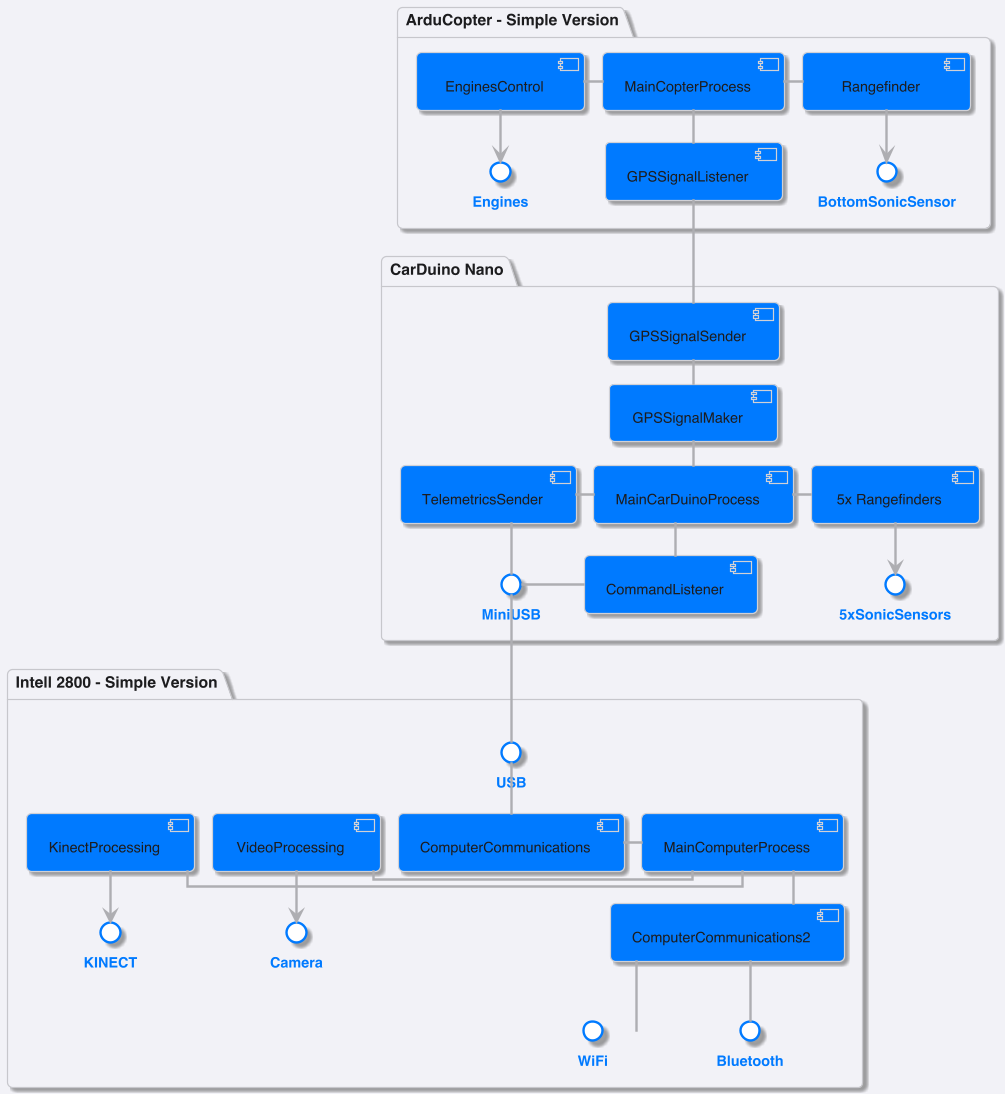

The diagram above was rendered by PlantUML. Its source (embedded in the PNG):
@startuml




skinparam backgroundColor #F2F2F7
skinparam defaultFontName Helvetica
skinparam defaultFontSize 13
skinparam defaultTextAlignment center
skinparam roundcorner 12
skinparam shadowing false
skinparam linetype ortho
skinparam padding 3
skinparam minClassWidth 100
skinparam nodesep 15
skinparam ranksep 20

skinparam arrow {
    Color #AEAEB2
    Thickness 2
}

skinparam rectangle<<person>> {
    BackgroundColor #08427B
    BorderColor #08427B
    FontColor #FFFFFF
    FontSize 14
    FontStyle bold
    BorderThickness 2
    StereotypeFontColor #FFFFFF
    StereotypeFontSize 12
}

skinparam rectangle<<external_person>> {
    BackgroundColor #999999
    BorderColor #999999
    FontColor #FFFFFF
    FontSize 14
    FontStyle bold
    BorderThickness 2
    StereotypeFontColor #FFFFFF
    StereotypeFontSize 12
}

skinparam rectangle<<system>> {
    BackgroundColor #1168BD
    BorderColor #1168BD
    FontColor #FFFFFF
    FontSize 14
    FontStyle bold
    BorderThickness 2
    StereotypeFontColor #FFFFFF
    StereotypeFontSize 12
}

skinparam rectangle<<external_system>> {
    BackgroundColor #999999
    BorderColor #999999
    FontColor #FFFFFF
    FontSize 14
    FontStyle bold
    BorderThickness 2
    StereotypeFontColor #FFFFFF
    StereotypeFontSize 12
}

skinparam rectangle<<container>> {
    BackgroundColor #438DD5
    BorderColor #438DD5
    FontColor #FFFFFF
    FontSize 13
    FontStyle bold
    BorderThickness 2
    StereotypeFontColor #FFFFFF
    StereotypeFontSize 11
}

skinparam rectangle<<external_container>> {
    BackgroundColor #999999
    BorderColor #999999
    FontColor #FFFFFF
    FontSize 13
    FontStyle bold
    BorderThickness 2
    StereotypeFontColor #FFFFFF
    StereotypeFontSize 11
}

skinparam rectangle<<component>> {
    BackgroundColor #85BBF0
    BorderColor #85BBF0
    FontColor #1C1C1E
    FontSize 12
    FontStyle bold
    BorderThickness 2
    StereotypeFontColor #1C1C1E
    StereotypeFontSize 10
}

skinparam rectangle<<external_component>> {
    BackgroundColor #999999
    BorderColor #999999
    FontColor #FFFFFF
    FontSize 12
    FontStyle bold
    BorderThickness 2
    StereotypeFontColor #FFFFFF
    StereotypeFontSize 10
}

skinparam rectangle<<database>> {
    BackgroundColor #34C759
    BorderColor #34C759
    FontColor #FFFFFF
    FontSize 12
    FontStyle bold
    BorderThickness 2
    StereotypeFontColor #FFFFFF
    StereotypeFontSize 10
}

skinparam rectangle<<queue>> {
    BackgroundColor #FF9500
    BorderColor #FF9500
    FontColor #FFFFFF
    FontSize 12
    FontStyle bold
    BorderThickness 2
    StereotypeFontColor #FFFFFF
    StereotypeFontSize 10
}

skinparam package<<system_boundary>> {
    BackgroundColor transparent
    BorderColor #1168BD
    BorderThickness 2
    FontColor #1168BD
    FontSize 14
    FontStyle bold
    BorderStyle dashed
}

skinparam package<<container_boundary>> {
    BackgroundColor transparent
    BorderColor #438DD5
    BorderThickness 2
    FontColor #438DD5
    FontSize 13
    FontStyle bold
    BorderStyle dashed
}

skinparam package<<enterprise_boundary>> {
    BackgroundColor #F2F2F7
    BorderColor #1C1C1E
    BorderThickness 3
    FontColor #1C1C1E
    FontSize 16
    FontStyle bold
    BorderStyle solid
}

skinparam arrow {
    Color #1C1C1E
    Thickness 2
}

skinparam activity {
    BackgroundColor #FFFFFF
    BorderColor #E5E5EA
    BorderThickness 1
    FontColor #1C1C1E
    FontSize 13
    FontStyle plain
    StartColor #34C759
    EndColor #FF3B30
    BarColor #007AFF
}

skinparam activityDiamond {
    BackgroundColor #007AFF
    BorderColor #007AFF
    FontColor #FFFFFF
    FontSize 12
    FontStyle bold
}

skinparam activityStart {
    Color #34C759
}

skinparam activityEnd {
    Color #FF3B30
}

skinparam activityBar {
    Color #007AFF
}

skinparam sequence {
    ArrowColor #1C1C1E
    ArrowFontColor #1C1C1E
    ArrowFontSize 12
    ArrowThickness 2
    LifeLineBorderColor #1C1C1E
    LifeLineBackgroundColor #FFFFFF
    ParticipantBorderColor #D1D1D6
    ParticipantBackgroundColor #FFFFFF
    ParticipantFontColor #1C1C1E
    ParticipantFontSize 14
    ParticipantFontStyle bold
    ActorBorderColor #D1D1D6
    ActorBackgroundColor #FFFFFF
    ActorFontColor #1C1C1E
    ActorFontSize 14
    BoxBorderColor #D1D1D6
    BoxBackgroundColor #F2F2F7
    BoxFontColor #1C1C1E
}

skinparam actorStyle awesome

skinparam usecase {
    BackgroundColor #FFFFFF
    BorderColor #D1D1D6
    BorderThickness 1
    FontColor #1C1C1E
    FontSize 12
    StereotypeFontColor #8E8E93
}

skinparam actor {
    BackgroundColor #FFFFFF
    BorderColor #007AFF
    BorderThickness 2
    FontColor #007AFF
    FontSize 12
    FontStyle bold
}


skinparam class {
    BackgroundColor #FFFFFF
    BorderColor #D1D1D6
    BorderThickness 1
    FontColor #1C1C1E
    FontSize 12
    HeaderBackgroundColor #F2F2F7
    AttributeFontColor #1C1C1E
    AttributeFontSize 11
    StereotypeFontColor #8E8E93
    ArrowColor #AEAEB2
}

skinparam interface {
    BackgroundColor #FFFFFF
    BorderColor #007AFF
    BorderThickness 2
    FontColor #007AFF
    FontSize 12
    FontStyle bold
}

skinparam abstract {
    BackgroundColor #F2F2F7
    BorderColor #C7C7CC
    FontColor #1C1C1E
    FontStyle italic
}

skinparam state {
    BackgroundColor #FFFFFF
    BorderColor #D1D1D6
    BorderThickness 1
    FontColor #1C1C1E
    FontSize 12
    StartColor #34C759
    EndColor #FF3B30
    AttributeFontColor #8E8E93
    AttributeFontSize 10
}

skinparam object {
    BackgroundColor #FFFFFF
    BorderColor #D1D1D6
    FontColor #1C1C1E
    FontSize 12
    AttributeFontColor #8E8E93
    AttributeFontSize 11
}

skinparam component {
    BackgroundColor #007AFF
    BorderColor #D1D1D6
    BorderThickness 1
    FontColor #1C1C1E
    FontSize 12
    InterfaceBackgroundColor #007AFF
    InterfaceBorderColor #007AFF
    InterfaceFontColor #FFFFFF
    StereotypeFontColor #FFFFFF
}



skinparam package {
    BackgroundColor #F2F2F7
    BorderColor #C7C7CC
    BorderThickness 1
    FontColor #1C1C1E
    FontSize 13
    FontStyle bold
}

skinparam folder {
    BackgroundColor #FF9500
    BorderColor #FF9500
    FontColor #FFFFFF
    FontSize 12
}

skinparam file {
    BackgroundColor #FFFFFF
    BorderColor #D1D1D6
    FontColor #1C1C1E
    FontSize 11
}

skinparam node {
    BackgroundColor #AF52DE
    BorderColor #AF52DE
    FontColor #1C1C1E
    FontSize 12
    FontStyle bold
}

skinparam cloud {
    BackgroundColor #007AFF
    BorderColor #007AFF
    FontColor #FFFFFF
    FontSize 12
}

skinparam database {
    BackgroundColor #34C759
    BorderColor #34C759
    FontColor #FFFFFF
    FontSize 12
}


skinparam note {
    BackgroundColor #FFF3CD
    BorderColor #FF9500
    BorderThickness 1
    FontColor #1C1C1E
    FontSize 11
}

skinparam partition {
    BackgroundColor #F2F2F7
    BorderColor #C7C7CC
    BorderThickness 1
    FontColor #1C1C1E
    FontSize 13
    FontStyle bold
}

skinparam swimlane {
    BackgroundColor #F2F2F7
    BorderColor #C7C7CC
    BorderThickness 1
    TitleFontColor #1C1C1E
    TitleFontSize 14
    TitleFontStyle bold
}

skinparam title {
    FontColor #1C1C1E
    FontSize 18
    FontStyle bold
}

skinparam footer {
    FontColor #8E8E93
    FontSize 10
}

skinparam header {
    FontColor #8E8E93
    FontSize 10
}

skinparam legend {
    BackgroundColor #FFFFFF
    BorderColor #D1D1D6
    BorderThickness 1
    FontColor #1C1C1E
    FontSize 11
}

skinparam stereotype {
    ABackgroundColor #007AFF
    AFontColor #FFFFFF
    CBackgroundColor #34C759
    CFontColor #FFFFFF
    EBackgroundColor #FF3B30
    EFontColor #FFFFFF
    IBackgroundColor #AF52DE
    IFontColor #FFFFFF
    NBackgroundColor #FF9500
    NFontColor #FFFFFF
}

skinparam mindmap {
    BackgroundColor #FFFFFF
    BorderColor #D1D1D6
    BorderThickness 1
    FontColor #1C1C1E
    FontSize 12
    RootBackgroundColor #007AFF
    RootFontColor #FFFFFF
}

skinparam wbs {
    BackgroundColor #FFFFFF
    BorderColor #D1D1D6
    BorderThickness 1
    FontColor #1C1C1E
    FontSize 12
}

skinparam roundcorner 8
skinparam shadowing true


scale 1.2
package "ArduCopter - Simple Version" {
  [EnginesControl] -down-> Engines
  [EnginesControl] - [MainCopterProcess]
  [MainCopterProcess] - [Rangefinder]
  [Rangefinder] -down-> BottomSonicSensor
  [MainCopterProcess] -down- [GPSSignalListener]
}
package "CarDuino Nano" {
  [GPSSignalMaker] -down- [MainCarDuinoProcess]
  [MainCarDuinoProcess] -down- [CommandListener]
  [GPSSignalMaker] -up- [GPSSignalSender]
  [MainCarDuinoProcess] - [5x Rangefinders]
  [5x Rangefinders] -down-> 5xSonicSensors
  [TelemetricsSender] - [MainCarDuinoProcess]
  [TelemetricsSender] -down- MiniUSB
  [CommandListener] -left- MiniUSB
}
package "Intell 2800 - Simple Version" {
  [ComputerCommunications] -up- USB
  [ComputerCommunications] - [MainComputerProcess]
  [KinectProcessing] -down-> KINECT
  [KinectProcessing] - [MainComputerProcess]
  [VideoProcessing] -down-> Camera
  [VideoProcessing] - [MainComputerProcess]
  [ComputerCommunications2] -up- [MainComputerProcess]
  [ComputerCommunications2] -down- WiFi
  [ComputerCommunications2] -down- Bluetooth
}
[GPSSignalListener] -down- [GPSSignalSender]
USB -up- MiniUSB
@enduml